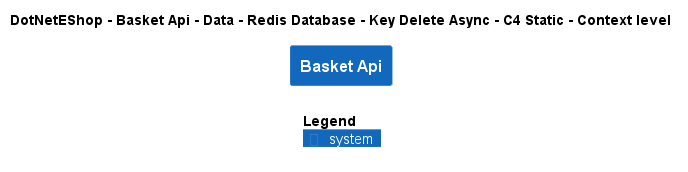

The diagram above was rendered by PlantUML. Its source (embedded in the PNG):
@startuml
!include ..\..\..\..\..\..\..\..\..\.c4s\C4_Context.puml

AddElementTag("c4interflow:lifecycle:new", $bgColor=green, $fontColor=#ffffff, $borderColor=green, $shadowing="False")
AddElementTag("c4interflow:lifecycle:changed", $bgColor=orange, $fontColor=#ffffff, $borderColor=orange, $shadowing="False")
AddElementTag("c4interflow:lifecycle:removed", $bgColor=red, $fontColor=#ffffff, $borderColor=red, $shadowing="False")

AddRelTag("c4interflow:lifecycle:new", $textColor=green, $lineColor=green)
AddRelTag("c4interflow:lifecycle:changed", $textColor=orange, $lineColor=orange)
AddRelTag("c4interflow:lifecycle:removed", $textColor=red, $lineColor=red)

SHOW_PERSON_PORTRAIT()
LAYOUT_TOP_DOWN()

skinparam linetype polyline

title DotNetEShop - Basket Api - Data - Redis Database - Key Delete Async - C4 Static - Context level

System(DotNetEShop.SoftwareSystems.BasketApi, "Basket Api", "")



SHOW_LEGEND()
@enduml